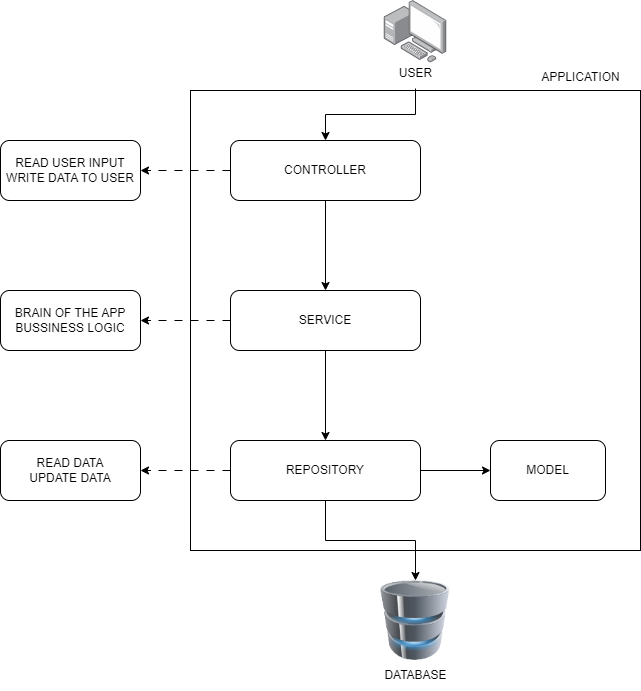

The diagram above was exported from draw.io. Its source (the exported page's mxGraphModel, read from the mxfile embedded in the PNG):
<mxGraphModel dx="1050" dy="541" grid="1" gridSize="10" guides="1" tooltips="1" connect="1" arrows="1" fold="1" page="1" pageScale="1" pageWidth="1200" pageHeight="1920" math="0" shadow="0">
  <root>
    <mxCell id="0" />
    <mxCell id="1" parent="0" />
    <mxCell id="2438TINa12aauDF_cPRE-2" value="" style="image;points=[];aspect=fixed;html=1;align=center;shadow=0;dashed=0;image=img/lib/allied_telesis/computer_and_terminals/Personal_Computer_with_Server.svg;" vertex="1" parent="1">
      <mxGeometry x="443.8" width="62.400000000000006" height="62.400000000000006" as="geometry" />
    </mxCell>
    <mxCell id="2438TINa12aauDF_cPRE-3" value="" style="rounded=0;whiteSpace=wrap;html=1;glass=0;gradientColor=none;fillColor=none;strokeColor=default;shadow=0;" vertex="1" parent="1">
      <mxGeometry x="250" y="90" width="450" height="460" as="geometry" />
    </mxCell>
    <mxCell id="2438TINa12aauDF_cPRE-8" style="edgeStyle=orthogonalEdgeStyle;rounded=0;orthogonalLoop=1;jettySize=auto;html=1;" edge="1" parent="1" source="2438TINa12aauDF_cPRE-4" target="2438TINa12aauDF_cPRE-7">
      <mxGeometry relative="1" as="geometry" />
    </mxCell>
    <mxCell id="2438TINa12aauDF_cPRE-14" style="edgeStyle=orthogonalEdgeStyle;rounded=0;orthogonalLoop=1;jettySize=auto;html=1;" edge="1" parent="1" source="2438TINa12aauDF_cPRE-4" target="2438TINa12aauDF_cPRE-13">
      <mxGeometry relative="1" as="geometry" />
    </mxCell>
    <mxCell id="2438TINa12aauDF_cPRE-19" style="edgeStyle=orthogonalEdgeStyle;rounded=0;orthogonalLoop=1;jettySize=auto;html=1;dashed=1;dashPattern=8 8;" edge="1" parent="1" source="2438TINa12aauDF_cPRE-4">
      <mxGeometry relative="1" as="geometry">
        <mxPoint x="200" y="470" as="targetPoint" />
      </mxGeometry>
    </mxCell>
    <mxCell id="2438TINa12aauDF_cPRE-4" value="REPOSITORY" style="rounded=1;whiteSpace=wrap;html=1;" vertex="1" parent="1">
      <mxGeometry x="290" y="440" width="190" height="60" as="geometry" />
    </mxCell>
    <mxCell id="2438TINa12aauDF_cPRE-9" style="edgeStyle=orthogonalEdgeStyle;rounded=0;orthogonalLoop=1;jettySize=auto;html=1;entryX=0.5;entryY=0;entryDx=0;entryDy=0;" edge="1" parent="1" source="2438TINa12aauDF_cPRE-5" target="2438TINa12aauDF_cPRE-4">
      <mxGeometry relative="1" as="geometry" />
    </mxCell>
    <mxCell id="2438TINa12aauDF_cPRE-18" style="edgeStyle=orthogonalEdgeStyle;rounded=0;orthogonalLoop=1;jettySize=auto;html=1;dashed=1;dashPattern=8 8;" edge="1" parent="1" source="2438TINa12aauDF_cPRE-5">
      <mxGeometry relative="1" as="geometry">
        <mxPoint x="200" y="320" as="targetPoint" />
      </mxGeometry>
    </mxCell>
    <mxCell id="2438TINa12aauDF_cPRE-5" value="SERVICE" style="rounded=1;whiteSpace=wrap;html=1;" vertex="1" parent="1">
      <mxGeometry x="290" y="290" width="190" height="60" as="geometry" />
    </mxCell>
    <mxCell id="2438TINa12aauDF_cPRE-10" style="edgeStyle=orthogonalEdgeStyle;rounded=0;orthogonalLoop=1;jettySize=auto;html=1;" edge="1" parent="1" source="2438TINa12aauDF_cPRE-6" target="2438TINa12aauDF_cPRE-5">
      <mxGeometry relative="1" as="geometry" />
    </mxCell>
    <mxCell id="2438TINa12aauDF_cPRE-16" style="edgeStyle=orthogonalEdgeStyle;rounded=0;orthogonalLoop=1;jettySize=auto;html=1;dashed=1;dashPattern=8 8;" edge="1" parent="1" source="2438TINa12aauDF_cPRE-6">
      <mxGeometry relative="1" as="geometry">
        <mxPoint x="200" y="170" as="targetPoint" />
      </mxGeometry>
    </mxCell>
    <mxCell id="2438TINa12aauDF_cPRE-6" value="CONTROLLER" style="rounded=1;whiteSpace=wrap;html=1;" vertex="1" parent="1">
      <mxGeometry x="290" y="140" width="190" height="60" as="geometry" />
    </mxCell>
    <mxCell id="2438TINa12aauDF_cPRE-7" value="MODEL" style="rounded=1;whiteSpace=wrap;html=1;" vertex="1" parent="1">
      <mxGeometry x="550" y="440" width="115" height="60" as="geometry" />
    </mxCell>
    <mxCell id="2438TINa12aauDF_cPRE-12" style="edgeStyle=orthogonalEdgeStyle;rounded=0;orthogonalLoop=1;jettySize=auto;html=1;" edge="1" parent="1" source="2438TINa12aauDF_cPRE-11" target="2438TINa12aauDF_cPRE-6">
      <mxGeometry relative="1" as="geometry" />
    </mxCell>
    <mxCell id="2438TINa12aauDF_cPRE-11" value="USER" style="text;html=1;align=center;verticalAlign=middle;resizable=0;points=[];autosize=1;strokeColor=none;fillColor=none;" vertex="1" parent="1">
      <mxGeometry x="445" y="58" width="60" height="30" as="geometry" />
    </mxCell>
    <mxCell id="2438TINa12aauDF_cPRE-13" value="" style="image;html=1;image=img/lib/clip_art/computers/Database_128x128.png" vertex="1" parent="1">
      <mxGeometry x="435" y="580" width="80" height="80" as="geometry" />
    </mxCell>
    <mxCell id="2438TINa12aauDF_cPRE-15" value="DATABASE" style="text;html=1;align=center;verticalAlign=middle;resizable=0;points=[];autosize=1;strokeColor=none;fillColor=none;" vertex="1" parent="1">
      <mxGeometry x="430" y="660" width="90" height="30" as="geometry" />
    </mxCell>
    <mxCell id="2438TINa12aauDF_cPRE-20" value="READ USER INPUT&lt;br&gt;WRITE DATA TO USER" style="rounded=1;whiteSpace=wrap;html=1;" vertex="1" parent="1">
      <mxGeometry x="60" y="140" width="140" height="60" as="geometry" />
    </mxCell>
    <mxCell id="2438TINa12aauDF_cPRE-21" value="BRAIN OF THE APP&lt;br&gt;BUSSINESS LOGIC" style="rounded=1;whiteSpace=wrap;html=1;" vertex="1" parent="1">
      <mxGeometry x="60" y="290" width="140" height="60" as="geometry" />
    </mxCell>
    <mxCell id="2438TINa12aauDF_cPRE-22" value="READ DATA&lt;br&gt;UPDATE DATA" style="rounded=1;whiteSpace=wrap;html=1;" vertex="1" parent="1">
      <mxGeometry x="60" y="440" width="140" height="60" as="geometry" />
    </mxCell>
    <mxCell id="2438TINa12aauDF_cPRE-23" value="APPLICATION" style="text;html=1;align=center;verticalAlign=middle;resizable=0;points=[];autosize=1;strokeColor=none;fillColor=none;" vertex="1" parent="1">
      <mxGeometry x="590" y="62.4" width="100" height="30" as="geometry" />
    </mxCell>
  </root>
</mxGraphModel>